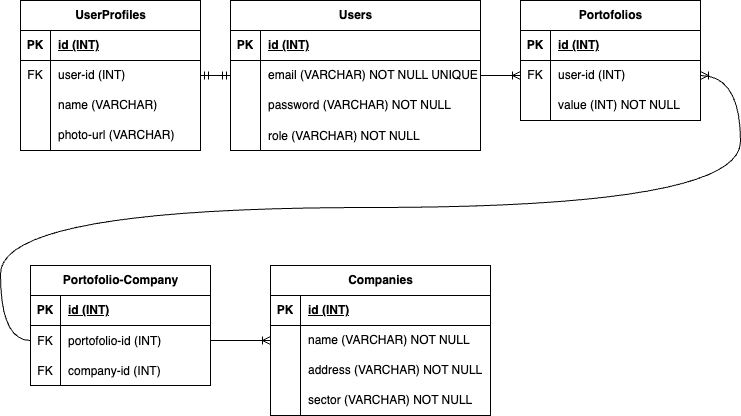

The diagram above was exported from draw.io. Its source (the exported page's mxGraphModel, read from the mxfile embedded in the PNG):
<mxGraphModel dx="758" dy="785" grid="1" gridSize="10" guides="1" tooltips="1" connect="1" arrows="1" fold="1" page="1" pageScale="1" pageWidth="850" pageHeight="1100" math="0" shadow="0">
  <root>
    <mxCell id="0" />
    <mxCell id="1" parent="0" />
    <mxCell id="2" value="Users" style="shape=table;startSize=30;container=1;collapsible=1;childLayout=tableLayout;fixedRows=1;rowLines=0;fontStyle=1;align=center;resizeLast=1;html=1;" parent="1" vertex="1">
      <mxGeometry x="240" y="20" width="250" height="150" as="geometry" />
    </mxCell>
    <mxCell id="3" value="" style="shape=tableRow;horizontal=0;startSize=0;swimlaneHead=0;swimlaneBody=0;fillColor=none;collapsible=0;dropTarget=0;points=[[0,0.5],[1,0.5]];portConstraint=eastwest;top=0;left=0;right=0;bottom=1;" parent="2" vertex="1">
      <mxGeometry y="30" width="250" height="30" as="geometry" />
    </mxCell>
    <mxCell id="4" value="PK" style="shape=partialRectangle;connectable=0;fillColor=none;top=0;left=0;bottom=0;right=0;fontStyle=1;overflow=hidden;whiteSpace=wrap;html=1;" parent="3" vertex="1">
      <mxGeometry width="30" height="30" as="geometry">
        <mxRectangle width="30" height="30" as="alternateBounds" />
      </mxGeometry>
    </mxCell>
    <mxCell id="5" value="id&amp;nbsp;&lt;span style=&quot;color: rgb(0, 0, 0);&quot;&gt;(INT)&lt;/span&gt;" style="shape=partialRectangle;connectable=0;fillColor=none;top=0;left=0;bottom=0;right=0;align=left;spacingLeft=6;fontStyle=5;overflow=hidden;whiteSpace=wrap;html=1;" parent="3" vertex="1">
      <mxGeometry x="30" width="220" height="30" as="geometry">
        <mxRectangle width="220" height="30" as="alternateBounds" />
      </mxGeometry>
    </mxCell>
    <mxCell id="6" value="" style="shape=tableRow;horizontal=0;startSize=0;swimlaneHead=0;swimlaneBody=0;fillColor=none;collapsible=0;dropTarget=0;points=[[0,0.5],[1,0.5]];portConstraint=eastwest;top=0;left=0;right=0;bottom=0;" parent="2" vertex="1">
      <mxGeometry y="60" width="250" height="30" as="geometry" />
    </mxCell>
    <mxCell id="7" value="" style="shape=partialRectangle;connectable=0;fillColor=none;top=0;left=0;bottom=0;right=0;editable=1;overflow=hidden;whiteSpace=wrap;html=1;" parent="6" vertex="1">
      <mxGeometry width="30" height="30" as="geometry">
        <mxRectangle width="30" height="30" as="alternateBounds" />
      </mxGeometry>
    </mxCell>
    <mxCell id="8" value="email (VARCHAR) NOT NULL UNIQUE" style="shape=partialRectangle;connectable=0;fillColor=none;top=0;left=0;bottom=0;right=0;align=left;spacingLeft=6;overflow=hidden;whiteSpace=wrap;html=1;" parent="6" vertex="1">
      <mxGeometry x="30" width="220" height="30" as="geometry">
        <mxRectangle width="220" height="30" as="alternateBounds" />
      </mxGeometry>
    </mxCell>
    <mxCell id="9" value="" style="shape=tableRow;horizontal=0;startSize=0;swimlaneHead=0;swimlaneBody=0;fillColor=none;collapsible=0;dropTarget=0;points=[[0,0.5],[1,0.5]];portConstraint=eastwest;top=0;left=0;right=0;bottom=0;" parent="2" vertex="1">
      <mxGeometry y="90" width="250" height="30" as="geometry" />
    </mxCell>
    <mxCell id="10" value="" style="shape=partialRectangle;connectable=0;fillColor=none;top=0;left=0;bottom=0;right=0;editable=1;overflow=hidden;whiteSpace=wrap;html=1;" parent="9" vertex="1">
      <mxGeometry width="30" height="30" as="geometry">
        <mxRectangle width="30" height="30" as="alternateBounds" />
      </mxGeometry>
    </mxCell>
    <mxCell id="11" value="password (VARCHAR) NOT NULL" style="shape=partialRectangle;connectable=0;fillColor=none;top=0;left=0;bottom=0;right=0;align=left;spacingLeft=6;overflow=hidden;whiteSpace=wrap;html=1;" parent="9" vertex="1">
      <mxGeometry x="30" width="220" height="30" as="geometry">
        <mxRectangle width="220" height="30" as="alternateBounds" />
      </mxGeometry>
    </mxCell>
    <mxCell id="123" value="" style="shape=tableRow;horizontal=0;startSize=0;swimlaneHead=0;swimlaneBody=0;fillColor=none;collapsible=0;dropTarget=0;points=[[0,0.5],[1,0.5]];portConstraint=eastwest;top=0;left=0;right=0;bottom=0;" parent="2" vertex="1">
      <mxGeometry y="120" width="250" height="30" as="geometry" />
    </mxCell>
    <mxCell id="124" value="" style="shape=partialRectangle;connectable=0;fillColor=none;top=0;left=0;bottom=0;right=0;editable=1;overflow=hidden;" parent="123" vertex="1">
      <mxGeometry width="30" height="30" as="geometry">
        <mxRectangle width="30" height="30" as="alternateBounds" />
      </mxGeometry>
    </mxCell>
    <mxCell id="125" value="role (VARCHAR) NOT NULL" style="shape=partialRectangle;connectable=0;fillColor=none;top=0;left=0;bottom=0;right=0;align=left;spacingLeft=6;overflow=hidden;" parent="123" vertex="1">
      <mxGeometry x="30" width="220" height="30" as="geometry">
        <mxRectangle width="220" height="30" as="alternateBounds" />
      </mxGeometry>
    </mxCell>
    <mxCell id="15" value="UserProfiles" style="shape=table;startSize=30;container=1;collapsible=1;childLayout=tableLayout;fixedRows=1;rowLines=0;fontStyle=1;align=center;resizeLast=1;html=1;" parent="1" vertex="1">
      <mxGeometry x="30" y="20" width="180" height="150" as="geometry" />
    </mxCell>
    <mxCell id="16" value="" style="shape=tableRow;horizontal=0;startSize=0;swimlaneHead=0;swimlaneBody=0;fillColor=none;collapsible=0;dropTarget=0;points=[[0,0.5],[1,0.5]];portConstraint=eastwest;top=0;left=0;right=0;bottom=1;" parent="15" vertex="1">
      <mxGeometry y="30" width="180" height="30" as="geometry" />
    </mxCell>
    <mxCell id="17" value="PK" style="shape=partialRectangle;connectable=0;fillColor=none;top=0;left=0;bottom=0;right=0;fontStyle=1;overflow=hidden;whiteSpace=wrap;html=1;" parent="16" vertex="1">
      <mxGeometry width="30" height="30" as="geometry">
        <mxRectangle width="30" height="30" as="alternateBounds" />
      </mxGeometry>
    </mxCell>
    <mxCell id="18" value="id (INT)" style="shape=partialRectangle;connectable=0;fillColor=none;top=0;left=0;bottom=0;right=0;align=left;spacingLeft=6;fontStyle=5;overflow=hidden;whiteSpace=wrap;html=1;" parent="16" vertex="1">
      <mxGeometry x="30" width="150" height="30" as="geometry">
        <mxRectangle width="150" height="30" as="alternateBounds" />
      </mxGeometry>
    </mxCell>
    <mxCell id="19" value="" style="shape=tableRow;horizontal=0;startSize=0;swimlaneHead=0;swimlaneBody=0;fillColor=none;collapsible=0;dropTarget=0;points=[[0,0.5],[1,0.5]];portConstraint=eastwest;top=0;left=0;right=0;bottom=0;" parent="15" vertex="1">
      <mxGeometry y="60" width="180" height="30" as="geometry" />
    </mxCell>
    <mxCell id="20" value="FK" style="shape=partialRectangle;connectable=0;fillColor=none;top=0;left=0;bottom=0;right=0;editable=1;overflow=hidden;whiteSpace=wrap;html=1;" parent="19" vertex="1">
      <mxGeometry width="30" height="30" as="geometry">
        <mxRectangle width="30" height="30" as="alternateBounds" />
      </mxGeometry>
    </mxCell>
    <mxCell id="21" value="user-id (INT)" style="shape=partialRectangle;connectable=0;fillColor=none;top=0;left=0;bottom=0;right=0;align=left;spacingLeft=6;overflow=hidden;whiteSpace=wrap;html=1;" parent="19" vertex="1">
      <mxGeometry x="30" width="150" height="30" as="geometry">
        <mxRectangle width="150" height="30" as="alternateBounds" />
      </mxGeometry>
    </mxCell>
    <mxCell id="22" value="" style="shape=tableRow;horizontal=0;startSize=0;swimlaneHead=0;swimlaneBody=0;fillColor=none;collapsible=0;dropTarget=0;points=[[0,0.5],[1,0.5]];portConstraint=eastwest;top=0;left=0;right=0;bottom=0;" parent="15" vertex="1">
      <mxGeometry y="90" width="180" height="30" as="geometry" />
    </mxCell>
    <mxCell id="23" value="" style="shape=partialRectangle;connectable=0;fillColor=none;top=0;left=0;bottom=0;right=0;editable=1;overflow=hidden;whiteSpace=wrap;html=1;" parent="22" vertex="1">
      <mxGeometry width="30" height="30" as="geometry">
        <mxRectangle width="30" height="30" as="alternateBounds" />
      </mxGeometry>
    </mxCell>
    <mxCell id="24" value="name (VARCHAR)" style="shape=partialRectangle;connectable=0;fillColor=none;top=0;left=0;bottom=0;right=0;align=left;spacingLeft=6;overflow=hidden;whiteSpace=wrap;html=1;" parent="22" vertex="1">
      <mxGeometry x="30" width="150" height="30" as="geometry">
        <mxRectangle width="150" height="30" as="alternateBounds" />
      </mxGeometry>
    </mxCell>
    <mxCell id="25" value="" style="shape=tableRow;horizontal=0;startSize=0;swimlaneHead=0;swimlaneBody=0;fillColor=none;collapsible=0;dropTarget=0;points=[[0,0.5],[1,0.5]];portConstraint=eastwest;top=0;left=0;right=0;bottom=0;" parent="15" vertex="1">
      <mxGeometry y="120" width="180" height="30" as="geometry" />
    </mxCell>
    <mxCell id="26" value="" style="shape=partialRectangle;connectable=0;fillColor=none;top=0;left=0;bottom=0;right=0;editable=1;overflow=hidden;whiteSpace=wrap;html=1;" parent="25" vertex="1">
      <mxGeometry width="30" height="30" as="geometry">
        <mxRectangle width="30" height="30" as="alternateBounds" />
      </mxGeometry>
    </mxCell>
    <mxCell id="27" value="photo-url (VARCHAR)" style="shape=partialRectangle;connectable=0;fillColor=none;top=0;left=0;bottom=0;right=0;align=left;spacingLeft=6;overflow=hidden;whiteSpace=wrap;html=1;" parent="25" vertex="1">
      <mxGeometry x="30" width="150" height="30" as="geometry">
        <mxRectangle width="150" height="30" as="alternateBounds" />
      </mxGeometry>
    </mxCell>
    <mxCell id="41" value="" style="edgeStyle=entityRelationEdgeStyle;fontSize=12;html=1;endArrow=ERmandOne;startArrow=ERmandOne;exitX=0;exitY=0.5;exitDx=0;exitDy=0;entryX=1;entryY=0.5;entryDx=0;entryDy=0;" parent="1" source="6" target="19" edge="1">
      <mxGeometry width="100" height="100" relative="1" as="geometry">
        <mxPoint x="200" y="240" as="sourcePoint" />
        <mxPoint x="350" y="240" as="targetPoint" />
      </mxGeometry>
    </mxCell>
    <mxCell id="42" value="" style="edgeStyle=entityRelationEdgeStyle;fontSize=12;html=1;endArrow=ERoneToMany;exitX=1;exitY=0.5;exitDx=0;exitDy=0;entryX=0;entryY=0.5;entryDx=0;entryDy=0;" parent="1" source="6" target="75" edge="1">
      <mxGeometry width="100" height="100" relative="1" as="geometry">
        <mxPoint x="350" y="160" as="sourcePoint" />
        <mxPoint x="50" y="330" as="targetPoint" />
        <Array as="points">
          <mxPoint x="210" y="490" />
          <mxPoint x="310" y="180" />
          <mxPoint x="360" y="220" />
          <mxPoint x="30" y="200" />
          <mxPoint x="250" y="360" />
          <mxPoint x="260" y="380" />
          <mxPoint x="270" y="360" />
          <mxPoint x="220" y="380" />
          <mxPoint x="250" y="340" />
        </Array>
      </mxGeometry>
    </mxCell>
    <mxCell id="71" value="Portofolios" style="shape=table;startSize=30;container=1;collapsible=1;childLayout=tableLayout;fixedRows=1;rowLines=0;fontStyle=1;align=center;resizeLast=1;html=1;" parent="1" vertex="1">
      <mxGeometry x="530" y="20" width="180" height="120" as="geometry" />
    </mxCell>
    <mxCell id="72" value="" style="shape=tableRow;horizontal=0;startSize=0;swimlaneHead=0;swimlaneBody=0;fillColor=none;collapsible=0;dropTarget=0;points=[[0,0.5],[1,0.5]];portConstraint=eastwest;top=0;left=0;right=0;bottom=1;" parent="71" vertex="1">
      <mxGeometry y="30" width="180" height="30" as="geometry" />
    </mxCell>
    <mxCell id="73" value="PK" style="shape=partialRectangle;connectable=0;fillColor=none;top=0;left=0;bottom=0;right=0;fontStyle=1;overflow=hidden;whiteSpace=wrap;html=1;" parent="72" vertex="1">
      <mxGeometry width="30" height="30" as="geometry">
        <mxRectangle width="30" height="30" as="alternateBounds" />
      </mxGeometry>
    </mxCell>
    <mxCell id="74" value="id&amp;nbsp;&lt;span style=&quot;color: rgb(0, 0, 0);&quot;&gt;(INT)&lt;/span&gt;" style="shape=partialRectangle;connectable=0;fillColor=none;top=0;left=0;bottom=0;right=0;align=left;spacingLeft=6;fontStyle=5;overflow=hidden;whiteSpace=wrap;html=1;" parent="72" vertex="1">
      <mxGeometry x="30" width="150" height="30" as="geometry">
        <mxRectangle width="150" height="30" as="alternateBounds" />
      </mxGeometry>
    </mxCell>
    <mxCell id="75" value="" style="shape=tableRow;horizontal=0;startSize=0;swimlaneHead=0;swimlaneBody=0;fillColor=none;collapsible=0;dropTarget=0;points=[[0,0.5],[1,0.5]];portConstraint=eastwest;top=0;left=0;right=0;bottom=0;" parent="71" vertex="1">
      <mxGeometry y="60" width="180" height="30" as="geometry" />
    </mxCell>
    <mxCell id="76" value="FK" style="shape=partialRectangle;connectable=0;fillColor=none;top=0;left=0;bottom=0;right=0;editable=1;overflow=hidden;whiteSpace=wrap;html=1;" parent="75" vertex="1">
      <mxGeometry width="30" height="30" as="geometry">
        <mxRectangle width="30" height="30" as="alternateBounds" />
      </mxGeometry>
    </mxCell>
    <mxCell id="77" value="user-id&amp;nbsp;&lt;span style=&quot;color: rgb(0, 0, 0);&quot;&gt;(INT)&lt;/span&gt;" style="shape=partialRectangle;connectable=0;fillColor=none;top=0;left=0;bottom=0;right=0;align=left;spacingLeft=6;overflow=hidden;whiteSpace=wrap;html=1;" parent="75" vertex="1">
      <mxGeometry x="30" width="150" height="30" as="geometry">
        <mxRectangle width="150" height="30" as="alternateBounds" />
      </mxGeometry>
    </mxCell>
    <mxCell id="81" value="" style="shape=tableRow;horizontal=0;startSize=0;swimlaneHead=0;swimlaneBody=0;fillColor=none;collapsible=0;dropTarget=0;points=[[0,0.5],[1,0.5]];portConstraint=eastwest;top=0;left=0;right=0;bottom=0;" parent="71" vertex="1">
      <mxGeometry y="90" width="180" height="30" as="geometry" />
    </mxCell>
    <mxCell id="82" value="" style="shape=partialRectangle;connectable=0;fillColor=none;top=0;left=0;bottom=0;right=0;editable=1;overflow=hidden;whiteSpace=wrap;html=1;" parent="81" vertex="1">
      <mxGeometry width="30" height="30" as="geometry">
        <mxRectangle width="30" height="30" as="alternateBounds" />
      </mxGeometry>
    </mxCell>
    <mxCell id="83" value="value (INT) NOT NULL" style="shape=partialRectangle;connectable=0;fillColor=none;top=0;left=0;bottom=0;right=0;align=left;spacingLeft=6;overflow=hidden;whiteSpace=wrap;html=1;" parent="81" vertex="1">
      <mxGeometry x="30" width="150" height="30" as="geometry">
        <mxRectangle width="150" height="30" as="alternateBounds" />
      </mxGeometry>
    </mxCell>
    <mxCell id="84" value="Companies" style="shape=table;startSize=30;container=1;collapsible=1;childLayout=tableLayout;fixedRows=1;rowLines=0;fontStyle=1;align=center;resizeLast=1;html=1;" parent="1" vertex="1">
      <mxGeometry x="280" y="285" width="220" height="150" as="geometry" />
    </mxCell>
    <mxCell id="85" value="" style="shape=tableRow;horizontal=0;startSize=0;swimlaneHead=0;swimlaneBody=0;fillColor=none;collapsible=0;dropTarget=0;points=[[0,0.5],[1,0.5]];portConstraint=eastwest;top=0;left=0;right=0;bottom=1;" parent="84" vertex="1">
      <mxGeometry y="30" width="220" height="30" as="geometry" />
    </mxCell>
    <mxCell id="86" value="PK" style="shape=partialRectangle;connectable=0;fillColor=none;top=0;left=0;bottom=0;right=0;fontStyle=1;overflow=hidden;whiteSpace=wrap;html=1;" parent="85" vertex="1">
      <mxGeometry width="30" height="30" as="geometry">
        <mxRectangle width="30" height="30" as="alternateBounds" />
      </mxGeometry>
    </mxCell>
    <mxCell id="87" value="id&amp;nbsp;&lt;span style=&quot;color: rgb(0, 0, 0);&quot;&gt;(INT)&lt;/span&gt;" style="shape=partialRectangle;connectable=0;fillColor=none;top=0;left=0;bottom=0;right=0;align=left;spacingLeft=6;fontStyle=5;overflow=hidden;whiteSpace=wrap;html=1;" parent="85" vertex="1">
      <mxGeometry x="30" width="190" height="30" as="geometry">
        <mxRectangle width="190" height="30" as="alternateBounds" />
      </mxGeometry>
    </mxCell>
    <mxCell id="88" value="" style="shape=tableRow;horizontal=0;startSize=0;swimlaneHead=0;swimlaneBody=0;fillColor=none;collapsible=0;dropTarget=0;points=[[0,0.5],[1,0.5]];portConstraint=eastwest;top=0;left=0;right=0;bottom=0;" parent="84" vertex="1">
      <mxGeometry y="60" width="220" height="30" as="geometry" />
    </mxCell>
    <mxCell id="89" value="" style="shape=partialRectangle;connectable=0;fillColor=none;top=0;left=0;bottom=0;right=0;editable=1;overflow=hidden;whiteSpace=wrap;html=1;" parent="88" vertex="1">
      <mxGeometry width="30" height="30" as="geometry">
        <mxRectangle width="30" height="30" as="alternateBounds" />
      </mxGeometry>
    </mxCell>
    <mxCell id="90" value="name (VARCHAR) NOT NULL" style="shape=partialRectangle;connectable=0;fillColor=none;top=0;left=0;bottom=0;right=0;align=left;spacingLeft=6;overflow=hidden;whiteSpace=wrap;html=1;" parent="88" vertex="1">
      <mxGeometry x="30" width="190" height="30" as="geometry">
        <mxRectangle width="190" height="30" as="alternateBounds" />
      </mxGeometry>
    </mxCell>
    <mxCell id="91" value="" style="shape=tableRow;horizontal=0;startSize=0;swimlaneHead=0;swimlaneBody=0;fillColor=none;collapsible=0;dropTarget=0;points=[[0,0.5],[1,0.5]];portConstraint=eastwest;top=0;left=0;right=0;bottom=0;" parent="84" vertex="1">
      <mxGeometry y="90" width="220" height="30" as="geometry" />
    </mxCell>
    <mxCell id="92" value="" style="shape=partialRectangle;connectable=0;fillColor=none;top=0;left=0;bottom=0;right=0;editable=1;overflow=hidden;whiteSpace=wrap;html=1;" parent="91" vertex="1">
      <mxGeometry width="30" height="30" as="geometry">
        <mxRectangle width="30" height="30" as="alternateBounds" />
      </mxGeometry>
    </mxCell>
    <mxCell id="93" value="address (VARCHAR) NOT NULL" style="shape=partialRectangle;connectable=0;fillColor=none;top=0;left=0;bottom=0;right=0;align=left;spacingLeft=6;overflow=hidden;whiteSpace=wrap;html=1;" parent="91" vertex="1">
      <mxGeometry x="30" width="190" height="30" as="geometry">
        <mxRectangle width="190" height="30" as="alternateBounds" />
      </mxGeometry>
    </mxCell>
    <mxCell id="94" value="" style="shape=tableRow;horizontal=0;startSize=0;swimlaneHead=0;swimlaneBody=0;fillColor=none;collapsible=0;dropTarget=0;points=[[0,0.5],[1,0.5]];portConstraint=eastwest;top=0;left=0;right=0;bottom=0;" parent="84" vertex="1">
      <mxGeometry y="120" width="220" height="30" as="geometry" />
    </mxCell>
    <mxCell id="95" value="" style="shape=partialRectangle;connectable=0;fillColor=none;top=0;left=0;bottom=0;right=0;editable=1;overflow=hidden;whiteSpace=wrap;html=1;" parent="94" vertex="1">
      <mxGeometry width="30" height="30" as="geometry">
        <mxRectangle width="30" height="30" as="alternateBounds" />
      </mxGeometry>
    </mxCell>
    <mxCell id="96" value="sector (VARCHAR) NOT NULL" style="shape=partialRectangle;connectable=0;fillColor=none;top=0;left=0;bottom=0;right=0;align=left;spacingLeft=6;overflow=hidden;whiteSpace=wrap;html=1;" parent="94" vertex="1">
      <mxGeometry x="30" width="190" height="30" as="geometry">
        <mxRectangle width="190" height="30" as="alternateBounds" />
      </mxGeometry>
    </mxCell>
    <mxCell id="98" value="Portofolio-Company" style="shape=table;startSize=30;container=1;collapsible=1;childLayout=tableLayout;fixedRows=1;rowLines=0;fontStyle=1;align=center;resizeLast=1;html=1;" parent="1" vertex="1">
      <mxGeometry x="40" y="285" width="180" height="120" as="geometry" />
    </mxCell>
    <mxCell id="99" value="" style="shape=tableRow;horizontal=0;startSize=0;swimlaneHead=0;swimlaneBody=0;fillColor=none;collapsible=0;dropTarget=0;points=[[0,0.5],[1,0.5]];portConstraint=eastwest;top=0;left=0;right=0;bottom=1;" parent="98" vertex="1">
      <mxGeometry y="30" width="180" height="30" as="geometry" />
    </mxCell>
    <mxCell id="100" value="PK" style="shape=partialRectangle;connectable=0;fillColor=none;top=0;left=0;bottom=0;right=0;fontStyle=1;overflow=hidden;whiteSpace=wrap;html=1;" parent="99" vertex="1">
      <mxGeometry width="30" height="30" as="geometry">
        <mxRectangle width="30" height="30" as="alternateBounds" />
      </mxGeometry>
    </mxCell>
    <mxCell id="101" value="id&amp;nbsp;&lt;span style=&quot;color: rgb(0, 0, 0);&quot;&gt;(INT)&lt;/span&gt;" style="shape=partialRectangle;connectable=0;fillColor=none;top=0;left=0;bottom=0;right=0;align=left;spacingLeft=6;fontStyle=5;overflow=hidden;whiteSpace=wrap;html=1;" parent="99" vertex="1">
      <mxGeometry x="30" width="150" height="30" as="geometry">
        <mxRectangle width="150" height="30" as="alternateBounds" />
      </mxGeometry>
    </mxCell>
    <mxCell id="126" value="" style="shape=tableRow;horizontal=0;startSize=0;swimlaneHead=0;swimlaneBody=0;fillColor=none;collapsible=0;dropTarget=0;points=[[0,0.5],[1,0.5]];portConstraint=eastwest;top=0;left=0;right=0;bottom=0;" parent="98" vertex="1">
      <mxGeometry y="60" width="180" height="30" as="geometry" />
    </mxCell>
    <mxCell id="127" value="FK" style="shape=partialRectangle;connectable=0;fillColor=none;top=0;left=0;bottom=0;right=0;editable=1;overflow=hidden;" parent="126" vertex="1">
      <mxGeometry width="30" height="30" as="geometry">
        <mxRectangle width="30" height="30" as="alternateBounds" />
      </mxGeometry>
    </mxCell>
    <mxCell id="128" value="portofolio-id (INT)" style="shape=partialRectangle;connectable=0;fillColor=none;top=0;left=0;bottom=0;right=0;align=left;spacingLeft=6;overflow=hidden;" parent="126" vertex="1">
      <mxGeometry x="30" width="150" height="30" as="geometry">
        <mxRectangle width="150" height="30" as="alternateBounds" />
      </mxGeometry>
    </mxCell>
    <mxCell id="129" value="" style="shape=tableRow;horizontal=0;startSize=0;swimlaneHead=0;swimlaneBody=0;fillColor=none;collapsible=0;dropTarget=0;points=[[0,0.5],[1,0.5]];portConstraint=eastwest;top=0;left=0;right=0;bottom=0;" parent="98" vertex="1">
      <mxGeometry y="90" width="180" height="30" as="geometry" />
    </mxCell>
    <mxCell id="130" value="FK" style="shape=partialRectangle;connectable=0;fillColor=none;top=0;left=0;bottom=0;right=0;editable=1;overflow=hidden;" parent="129" vertex="1">
      <mxGeometry width="30" height="30" as="geometry">
        <mxRectangle width="30" height="30" as="alternateBounds" />
      </mxGeometry>
    </mxCell>
    <mxCell id="131" value="company-id (INT)" style="shape=partialRectangle;connectable=0;fillColor=none;top=0;left=0;bottom=0;right=0;align=left;spacingLeft=6;overflow=hidden;" parent="129" vertex="1">
      <mxGeometry x="30" width="150" height="30" as="geometry">
        <mxRectangle width="150" height="30" as="alternateBounds" />
      </mxGeometry>
    </mxCell>
    <mxCell id="111" value="" style="edgeStyle=entityRelationEdgeStyle;fontSize=12;html=1;endArrow=ERoneToMany;exitX=1;exitY=0.5;exitDx=0;exitDy=0;entryX=0;entryY=0.5;entryDx=0;entryDy=0;" parent="1" target="88" edge="1">
      <mxGeometry width="100" height="100" relative="1" as="geometry">
        <mxPoint x="220" y="360" as="sourcePoint" />
        <mxPoint x="610" y="270" as="targetPoint" />
      </mxGeometry>
    </mxCell>
    <mxCell id="113" value="" style="edgeStyle=orthogonalEdgeStyle;fontSize=12;html=1;endArrow=ERoneToMany;exitX=0;exitY=0.5;exitDx=0;exitDy=0;entryX=1;entryY=0.5;entryDx=0;entryDy=0;curved=1;" parent="1" target="75" edge="1">
      <mxGeometry width="100" height="100" relative="1" as="geometry">
        <mxPoint x="40" y="360" as="sourcePoint" />
        <mxPoint x="630" y="345" as="targetPoint" />
        <Array as="points">
          <mxPoint x="10" y="360" />
          <mxPoint x="10" y="227" />
          <mxPoint x="750" y="227" />
          <mxPoint x="750" y="95" />
        </Array>
      </mxGeometry>
    </mxCell>
  </root>
</mxGraphModel>